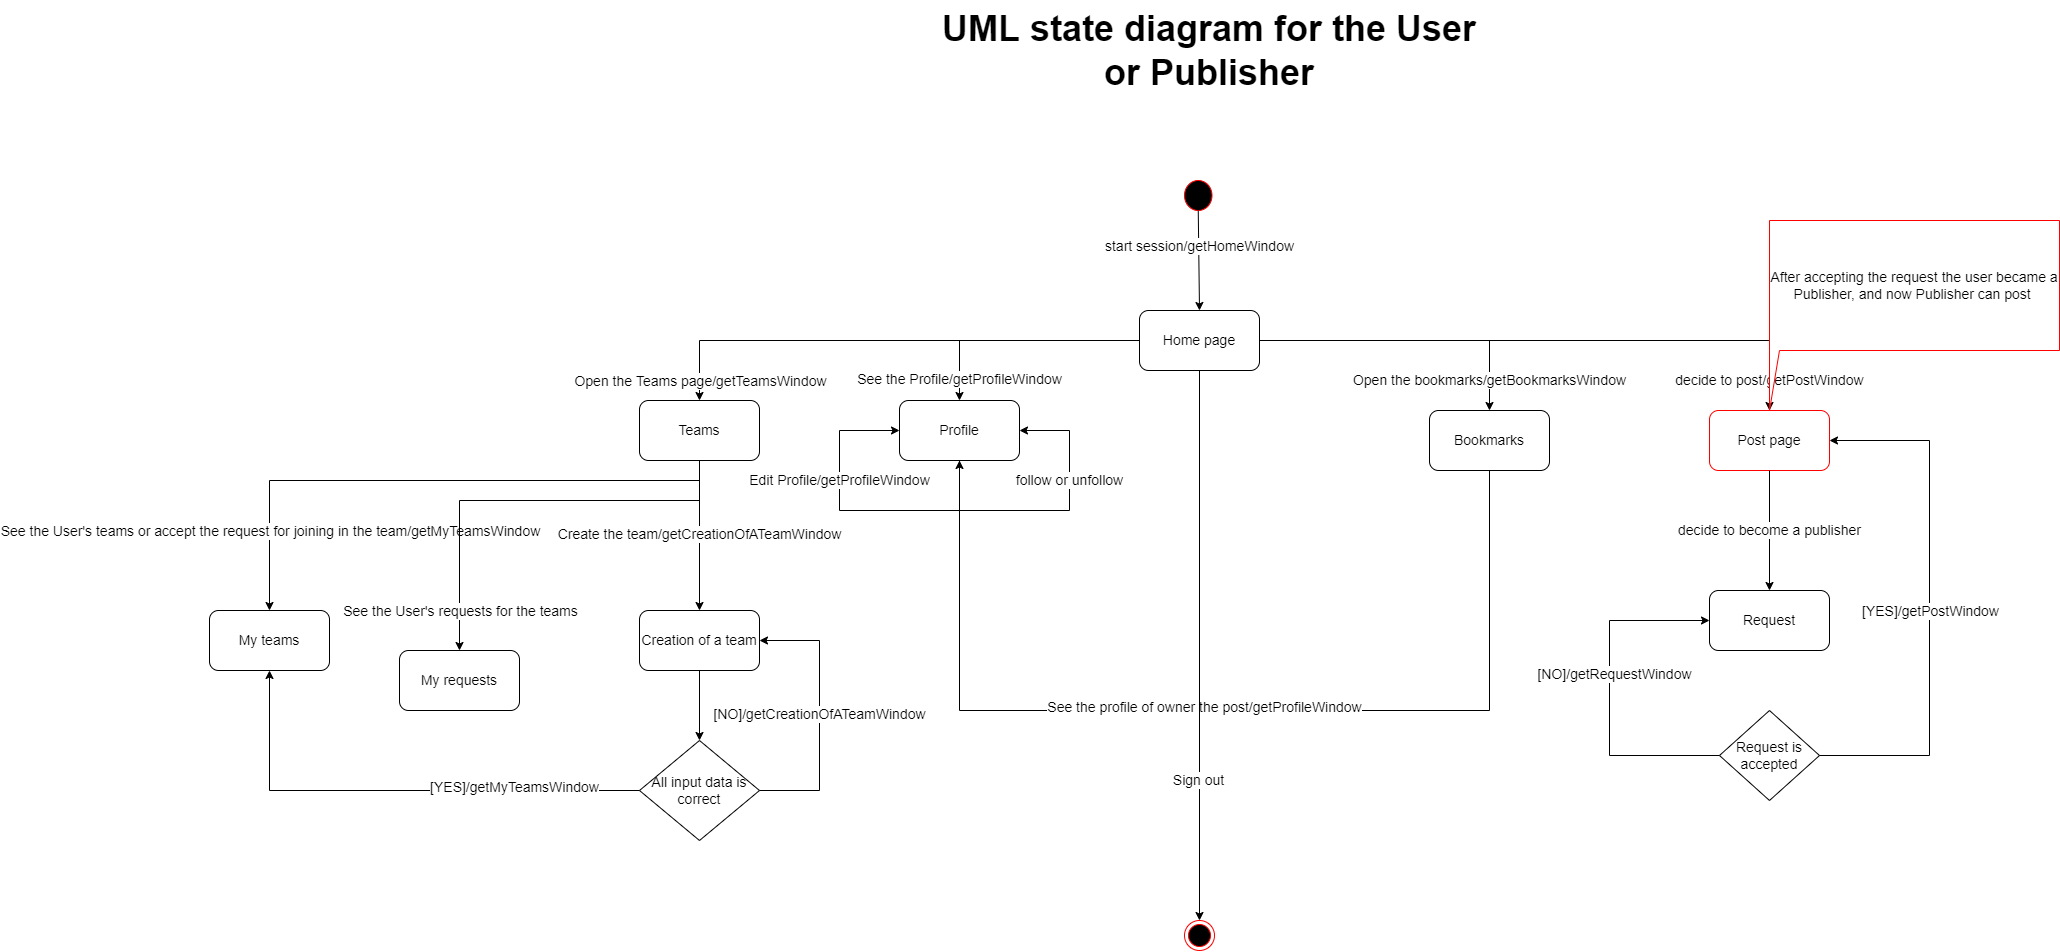

The diagram above was exported from draw.io. Its source (the exported page's mxGraphModel, read from the mxfile embedded in the PNG):
<mxGraphModel dx="2676" dy="770" grid="1" gridSize="10" guides="1" tooltips="1" connect="1" arrows="1" fold="1" page="1" pageScale="1" pageWidth="850" pageHeight="1100" math="0" shadow="0">
  <root>
    <mxCell id="0" />
    <mxCell id="1" parent="0" />
    <mxCell id="HAViYOxYJtUrfQw_h4Sq-1" value="" style="ellipse;whiteSpace=wrap;html=1;fillColor=#000000;strokeColor=#FF0000;" vertex="1" parent="1">
      <mxGeometry x="425" y="220" width="27.5" height="30" as="geometry" />
    </mxCell>
    <mxCell id="HAViYOxYJtUrfQw_h4Sq-2" value="" style="endArrow=classic;html=1;rounded=0;exitX=0.5;exitY=1;exitDx=0;exitDy=0;entryX=0.5;entryY=0;entryDx=0;entryDy=0;entryPerimeter=0;" edge="1" parent="1" source="HAViYOxYJtUrfQw_h4Sq-1" target="HAViYOxYJtUrfQw_h4Sq-3">
      <mxGeometry width="50" height="50" relative="1" as="geometry">
        <mxPoint x="420" y="340" as="sourcePoint" />
        <mxPoint x="438" y="350" as="targetPoint" />
      </mxGeometry>
    </mxCell>
    <mxCell id="HAViYOxYJtUrfQw_h4Sq-4" value="&lt;font style=&quot;font-size: 14px&quot;&gt;start session/getHomeWindow&lt;/font&gt;" style="edgeLabel;html=1;align=center;verticalAlign=middle;resizable=0;points=[];" vertex="1" connectable="0" parent="HAViYOxYJtUrfQw_h4Sq-2">
      <mxGeometry x="-0.296" relative="1" as="geometry">
        <mxPoint as="offset" />
      </mxGeometry>
    </mxCell>
    <mxCell id="HAViYOxYJtUrfQw_h4Sq-3" value="&lt;font style=&quot;font-size: 14px&quot;&gt;Home page&lt;/font&gt;" style="rounded=1;whiteSpace=wrap;html=1;strokeColor=#000000;fillColor=#FFFFFF;" vertex="1" parent="1">
      <mxGeometry x="380" y="350" width="120" height="60" as="geometry" />
    </mxCell>
    <mxCell id="HAViYOxYJtUrfQw_h4Sq-7" value="&lt;font style=&quot;font-size: 14px&quot;&gt;See the Profile/getProfileWindow&lt;/font&gt;" style="edgeStyle=segmentEdgeStyle;endArrow=classic;html=1;rounded=0;exitX=0;exitY=0.5;exitDx=0;exitDy=0;entryX=0.5;entryY=0;entryDx=0;entryDy=0;" edge="1" parent="1" source="HAViYOxYJtUrfQw_h4Sq-3" target="HAViYOxYJtUrfQw_h4Sq-8">
      <mxGeometry x="0.8261" width="50" height="50" relative="1" as="geometry">
        <mxPoint x="240" y="410" as="sourcePoint" />
        <mxPoint x="200" y="430" as="targetPoint" />
        <mxPoint as="offset" />
      </mxGeometry>
    </mxCell>
    <mxCell id="HAViYOxYJtUrfQw_h4Sq-8" value="&lt;font style=&quot;font-size: 14px&quot;&gt;Profile&lt;/font&gt;" style="rounded=1;whiteSpace=wrap;html=1;strokeColor=#000000;fillColor=#FFFFFF;" vertex="1" parent="1">
      <mxGeometry x="140" y="440" width="120" height="60" as="geometry" />
    </mxCell>
    <mxCell id="HAViYOxYJtUrfQw_h4Sq-9" value="" style="edgeStyle=segmentEdgeStyle;endArrow=classic;html=1;rounded=0;exitX=0;exitY=0.5;exitDx=0;exitDy=0;entryX=0.5;entryY=0;entryDx=0;entryDy=0;" edge="1" parent="1" source="HAViYOxYJtUrfQw_h4Sq-3" target="HAViYOxYJtUrfQw_h4Sq-10">
      <mxGeometry width="50" height="50" relative="1" as="geometry">
        <mxPoint x="80" y="390" as="sourcePoint" />
        <mxPoint x="-10" y="420" as="targetPoint" />
      </mxGeometry>
    </mxCell>
    <mxCell id="HAViYOxYJtUrfQw_h4Sq-11" value="&lt;font style=&quot;font-size: 14px&quot;&gt;Open the Teams page/getTeamsWindow&lt;/font&gt;" style="edgeLabel;html=1;align=center;verticalAlign=middle;resizable=0;points=[];" vertex="1" connectable="0" parent="HAViYOxYJtUrfQw_h4Sq-9">
      <mxGeometry x="0.8328" y="-1" relative="1" as="geometry">
        <mxPoint x="1" y="22" as="offset" />
      </mxGeometry>
    </mxCell>
    <mxCell id="HAViYOxYJtUrfQw_h4Sq-10" value="&lt;font style=&quot;font-size: 14px&quot;&gt;Teams&lt;/font&gt;" style="rounded=1;whiteSpace=wrap;html=1;strokeColor=#000000;fillColor=#FFFFFF;" vertex="1" parent="1">
      <mxGeometry x="-120" y="440" width="120" height="60" as="geometry" />
    </mxCell>
    <mxCell id="HAViYOxYJtUrfQw_h4Sq-12" value="Open the bookmarks/getBookmarksWindow" style="edgeStyle=segmentEdgeStyle;endArrow=classic;html=1;rounded=0;fontSize=14;entryX=0.5;entryY=0;entryDx=0;entryDy=0;" edge="1" parent="1" source="HAViYOxYJtUrfQw_h4Sq-3" target="HAViYOxYJtUrfQw_h4Sq-13">
      <mxGeometry x="0.8" width="50" height="50" relative="1" as="geometry">
        <mxPoint x="670" y="440" as="sourcePoint" />
        <mxPoint x="720" y="390" as="targetPoint" />
        <mxPoint as="offset" />
      </mxGeometry>
    </mxCell>
    <mxCell id="HAViYOxYJtUrfQw_h4Sq-13" value="Bookmarks" style="rounded=1;whiteSpace=wrap;html=1;fontSize=14;strokeColor=#000000;fillColor=#FFFFFF;" vertex="1" parent="1">
      <mxGeometry x="670" y="450" width="120" height="60" as="geometry" />
    </mxCell>
    <mxCell id="HAViYOxYJtUrfQw_h4Sq-14" value="decide to post/getPostWindow" style="edgeStyle=segmentEdgeStyle;endArrow=classic;html=1;rounded=0;fontSize=14;exitX=1;exitY=0.5;exitDx=0;exitDy=0;" edge="1" parent="1" source="HAViYOxYJtUrfQw_h4Sq-3">
      <mxGeometry x="0.8966" width="50" height="50" relative="1" as="geometry">
        <mxPoint x="730" y="360" as="sourcePoint" />
        <mxPoint x="1010" y="450" as="targetPoint" />
        <mxPoint as="offset" />
      </mxGeometry>
    </mxCell>
    <mxCell id="HAViYOxYJtUrfQw_h4Sq-15" value="Post page" style="rounded=1;whiteSpace=wrap;html=1;fontSize=14;strokeColor=#FF0000;fillColor=#FFFFFF;" vertex="1" parent="1">
      <mxGeometry x="950" y="450" width="120" height="60" as="geometry" />
    </mxCell>
    <mxCell id="HAViYOxYJtUrfQw_h4Sq-17" value="Edit Profile/getProfileWindow" style="edgeStyle=segmentEdgeStyle;endArrow=classic;html=1;rounded=0;fontSize=14;entryX=0;entryY=0.5;entryDx=0;entryDy=0;exitX=0.5;exitY=1;exitDx=0;exitDy=0;" edge="1" parent="1" source="HAViYOxYJtUrfQw_h4Sq-8" target="HAViYOxYJtUrfQw_h4Sq-8">
      <mxGeometry x="0.2903" width="50" height="50" relative="1" as="geometry">
        <mxPoint x="200" y="520" as="sourcePoint" />
        <mxPoint x="230" y="550" as="targetPoint" />
        <Array as="points">
          <mxPoint x="200" y="550" />
          <mxPoint x="80" y="550" />
          <mxPoint x="80" y="470" />
        </Array>
        <mxPoint as="offset" />
      </mxGeometry>
    </mxCell>
    <mxCell id="HAViYOxYJtUrfQw_h4Sq-18" value="follow or unfollow" style="edgeStyle=segmentEdgeStyle;endArrow=classic;html=1;rounded=0;fontSize=14;entryX=1;entryY=0.5;entryDx=0;entryDy=0;" edge="1" parent="1" target="HAViYOxYJtUrfQw_h4Sq-8">
      <mxGeometry x="0.1667" width="50" height="50" relative="1" as="geometry">
        <mxPoint x="200" y="550" as="sourcePoint" />
        <mxPoint x="270" y="650" as="targetPoint" />
        <Array as="points">
          <mxPoint x="310" y="550" />
          <mxPoint x="310" y="470" />
        </Array>
        <mxPoint as="offset" />
      </mxGeometry>
    </mxCell>
    <mxCell id="HAViYOxYJtUrfQw_h4Sq-19" value="Create the team/getCreationOfATeamWindow" style="endArrow=classic;html=1;rounded=0;fontSize=14;exitX=0.5;exitY=1;exitDx=0;exitDy=0;" edge="1" parent="1" source="HAViYOxYJtUrfQw_h4Sq-10">
      <mxGeometry width="50" height="50" relative="1" as="geometry">
        <mxPoint x="-20" y="670" as="sourcePoint" />
        <mxPoint x="-60" y="650" as="targetPoint" />
      </mxGeometry>
    </mxCell>
    <mxCell id="HAViYOxYJtUrfQw_h4Sq-20" value="Creation of a team" style="rounded=1;whiteSpace=wrap;html=1;fontSize=14;strokeColor=#000000;fillColor=#FFFFFF;" vertex="1" parent="1">
      <mxGeometry x="-120" y="650" width="120" height="60" as="geometry" />
    </mxCell>
    <mxCell id="HAViYOxYJtUrfQw_h4Sq-21" value="All input data is correct" style="rhombus;whiteSpace=wrap;html=1;fontSize=14;strokeColor=#000000;fillColor=#FFFFFF;" vertex="1" parent="1">
      <mxGeometry x="-120" y="780" width="120" height="100" as="geometry" />
    </mxCell>
    <mxCell id="HAViYOxYJtUrfQw_h4Sq-22" value="" style="endArrow=classic;html=1;rounded=0;fontSize=14;exitX=0.5;exitY=1;exitDx=0;exitDy=0;entryX=0.5;entryY=0;entryDx=0;entryDy=0;" edge="1" parent="1" source="HAViYOxYJtUrfQw_h4Sq-20" target="HAViYOxYJtUrfQw_h4Sq-21">
      <mxGeometry width="50" height="50" relative="1" as="geometry">
        <mxPoint x="-50" y="770" as="sourcePoint" />
        <mxPoint y="720" as="targetPoint" />
      </mxGeometry>
    </mxCell>
    <mxCell id="HAViYOxYJtUrfQw_h4Sq-23" value="[NO]/getCreationOfATeamWindow" style="edgeStyle=segmentEdgeStyle;endArrow=classic;html=1;rounded=0;fontSize=14;exitX=1;exitY=0.5;exitDx=0;exitDy=0;entryX=1;entryY=0.5;entryDx=0;entryDy=0;" edge="1" parent="1" source="HAViYOxYJtUrfQw_h4Sq-21" target="HAViYOxYJtUrfQw_h4Sq-20">
      <mxGeometry width="50" height="50" relative="1" as="geometry">
        <mxPoint x="30" y="820" as="sourcePoint" />
        <mxPoint x="80" y="770" as="targetPoint" />
        <Array as="points">
          <mxPoint x="60" y="830" />
          <mxPoint x="60" y="680" />
        </Array>
      </mxGeometry>
    </mxCell>
    <mxCell id="HAViYOxYJtUrfQw_h4Sq-27" value="" style="edgeStyle=segmentEdgeStyle;endArrow=classic;html=1;rounded=0;fontSize=14;exitX=0.5;exitY=1;exitDx=0;exitDy=0;entryX=0.5;entryY=0;entryDx=0;entryDy=0;" edge="1" parent="1" source="HAViYOxYJtUrfQw_h4Sq-10" target="HAViYOxYJtUrfQw_h4Sq-28">
      <mxGeometry width="50" height="50" relative="1" as="geometry">
        <mxPoint x="-410" y="520" as="sourcePoint" />
        <mxPoint x="-460" y="560" as="targetPoint" />
        <Array as="points">
          <mxPoint x="-60" y="520" />
          <mxPoint x="-490" y="520" />
        </Array>
      </mxGeometry>
    </mxCell>
    <mxCell id="HAViYOxYJtUrfQw_h4Sq-31" value="See the User's teams or accept the request for joining in the team/getMyTeamsWindow" style="edgeLabel;html=1;align=center;verticalAlign=middle;resizable=0;points=[];fontSize=14;" vertex="1" connectable="0" parent="HAViYOxYJtUrfQw_h4Sq-27">
      <mxGeometry x="0.75" y="2" relative="1" as="geometry">
        <mxPoint x="-2" y="-7" as="offset" />
      </mxGeometry>
    </mxCell>
    <mxCell id="HAViYOxYJtUrfQw_h4Sq-28" value="My teams" style="rounded=1;whiteSpace=wrap;html=1;fontSize=14;strokeColor=#000000;fillColor=#FFFFFF;" vertex="1" parent="1">
      <mxGeometry x="-550" y="650" width="120" height="60" as="geometry" />
    </mxCell>
    <mxCell id="HAViYOxYJtUrfQw_h4Sq-29" value="" style="edgeStyle=segmentEdgeStyle;endArrow=classic;html=1;rounded=0;fontSize=14;exitX=0;exitY=0.5;exitDx=0;exitDy=0;entryX=0.5;entryY=1;entryDx=0;entryDy=0;" edge="1" parent="1" source="HAViYOxYJtUrfQw_h4Sq-21" target="HAViYOxYJtUrfQw_h4Sq-28">
      <mxGeometry width="50" height="50" relative="1" as="geometry">
        <mxPoint x="-340" y="870" as="sourcePoint" />
        <mxPoint x="-290" y="820" as="targetPoint" />
      </mxGeometry>
    </mxCell>
    <mxCell id="HAViYOxYJtUrfQw_h4Sq-30" value="[YES]/getMyTeamsWindow" style="edgeLabel;html=1;align=center;verticalAlign=middle;resizable=0;points=[];fontSize=14;" vertex="1" connectable="0" parent="HAViYOxYJtUrfQw_h4Sq-29">
      <mxGeometry x="-0.4864" y="-4" relative="1" as="geometry">
        <mxPoint as="offset" />
      </mxGeometry>
    </mxCell>
    <mxCell id="HAViYOxYJtUrfQw_h4Sq-32" value="" style="edgeStyle=segmentEdgeStyle;endArrow=classic;html=1;rounded=0;fontSize=14;entryX=0.5;entryY=0;entryDx=0;entryDy=0;" edge="1" parent="1" target="HAViYOxYJtUrfQw_h4Sq-33">
      <mxGeometry width="50" height="50" relative="1" as="geometry">
        <mxPoint x="-60" y="540" as="sourcePoint" />
        <mxPoint x="-300" y="650" as="targetPoint" />
      </mxGeometry>
    </mxCell>
    <mxCell id="HAViYOxYJtUrfQw_h4Sq-34" value="See the User's requests for the teams" style="edgeLabel;html=1;align=center;verticalAlign=middle;resizable=0;points=[];fontSize=14;" vertex="1" connectable="0" parent="HAViYOxYJtUrfQw_h4Sq-32">
      <mxGeometry x="0.7295" y="-2" relative="1" as="geometry">
        <mxPoint x="2" y="13" as="offset" />
      </mxGeometry>
    </mxCell>
    <mxCell id="HAViYOxYJtUrfQw_h4Sq-33" value="My requests" style="rounded=1;whiteSpace=wrap;html=1;fontSize=14;strokeColor=#000000;fillColor=#FFFFFF;" vertex="1" parent="1">
      <mxGeometry x="-360" y="690" width="120" height="60" as="geometry" />
    </mxCell>
    <mxCell id="HAViYOxYJtUrfQw_h4Sq-36" value="" style="edgeStyle=segmentEdgeStyle;endArrow=classic;html=1;rounded=0;fontSize=14;exitX=0.5;exitY=1;exitDx=0;exitDy=0;" edge="1" parent="1" source="HAViYOxYJtUrfQw_h4Sq-13">
      <mxGeometry width="50" height="50" relative="1" as="geometry">
        <mxPoint x="730" y="590" as="sourcePoint" />
        <mxPoint x="200" y="500" as="targetPoint" />
        <Array as="points">
          <mxPoint x="730" y="750" />
          <mxPoint x="200" y="750" />
        </Array>
      </mxGeometry>
    </mxCell>
    <mxCell id="HAViYOxYJtUrfQw_h4Sq-37" value="See the profile of owner the post/getProfileWindow" style="edgeLabel;html=1;align=center;verticalAlign=middle;resizable=0;points=[];fontSize=14;" vertex="1" connectable="0" parent="HAViYOxYJtUrfQw_h4Sq-36">
      <mxGeometry x="0.0299" y="-4" relative="1" as="geometry">
        <mxPoint as="offset" />
      </mxGeometry>
    </mxCell>
    <mxCell id="HAViYOxYJtUrfQw_h4Sq-38" value="" style="ellipse;html=1;shape=endState;fillColor=#000000;strokeColor=#ff0000;fontSize=14;" vertex="1" parent="1">
      <mxGeometry x="425" y="960" width="30" height="30" as="geometry" />
    </mxCell>
    <mxCell id="HAViYOxYJtUrfQw_h4Sq-39" value="decide to become a publisher" style="endArrow=classic;html=1;rounded=0;fontSize=14;exitX=0.5;exitY=1;exitDx=0;exitDy=0;" edge="1" parent="1" source="HAViYOxYJtUrfQw_h4Sq-15">
      <mxGeometry width="50" height="50" relative="1" as="geometry">
        <mxPoint x="1000" y="630" as="sourcePoint" />
        <mxPoint x="1010" y="630" as="targetPoint" />
      </mxGeometry>
    </mxCell>
    <mxCell id="HAViYOxYJtUrfQw_h4Sq-40" value="Request" style="rounded=1;whiteSpace=wrap;html=1;fontSize=14;strokeColor=#000000;fillColor=#FFFFFF;" vertex="1" parent="1">
      <mxGeometry x="950" y="630" width="120" height="60" as="geometry" />
    </mxCell>
    <mxCell id="HAViYOxYJtUrfQw_h4Sq-41" value="Request is accepted" style="rhombus;whiteSpace=wrap;html=1;fontSize=14;strokeColor=#000000;fillColor=#FFFFFF;" vertex="1" parent="1">
      <mxGeometry x="960" y="750" width="100" height="90" as="geometry" />
    </mxCell>
    <mxCell id="HAViYOxYJtUrfQw_h4Sq-42" value="" style="edgeStyle=segmentEdgeStyle;endArrow=classic;html=1;rounded=0;fontSize=14;exitX=1;exitY=0.5;exitDx=0;exitDy=0;entryX=1;entryY=0.5;entryDx=0;entryDy=0;" edge="1" parent="1" source="HAViYOxYJtUrfQw_h4Sq-41" target="HAViYOxYJtUrfQw_h4Sq-15">
      <mxGeometry width="50" height="50" relative="1" as="geometry">
        <mxPoint x="1100" y="810" as="sourcePoint" />
        <mxPoint x="1150" y="760" as="targetPoint" />
        <Array as="points">
          <mxPoint x="1170" y="795" />
          <mxPoint x="1170" y="480" />
        </Array>
      </mxGeometry>
    </mxCell>
    <mxCell id="HAViYOxYJtUrfQw_h4Sq-43" value="[YES]/getPostWindow" style="edgeLabel;html=1;align=center;verticalAlign=middle;resizable=0;points=[];fontSize=14;" vertex="1" connectable="0" parent="HAViYOxYJtUrfQw_h4Sq-42">
      <mxGeometry x="-0.0314" relative="1" as="geometry">
        <mxPoint as="offset" />
      </mxGeometry>
    </mxCell>
    <mxCell id="HAViYOxYJtUrfQw_h4Sq-44" value="" style="edgeStyle=segmentEdgeStyle;endArrow=classic;html=1;rounded=0;fontSize=14;exitX=0;exitY=0.5;exitDx=0;exitDy=0;entryX=0;entryY=0.5;entryDx=0;entryDy=0;" edge="1" parent="1" source="HAViYOxYJtUrfQw_h4Sq-41" target="HAViYOxYJtUrfQw_h4Sq-40">
      <mxGeometry width="50" height="50" relative="1" as="geometry">
        <mxPoint x="830" y="810" as="sourcePoint" />
        <mxPoint x="880" y="760" as="targetPoint" />
        <Array as="points">
          <mxPoint x="850" y="795" />
          <mxPoint x="850" y="660" />
        </Array>
      </mxGeometry>
    </mxCell>
    <mxCell id="HAViYOxYJtUrfQw_h4Sq-45" value="[NO]/getRequestWindow" style="edgeLabel;html=1;align=center;verticalAlign=middle;resizable=0;points=[];fontSize=14;" vertex="1" connectable="0" parent="HAViYOxYJtUrfQw_h4Sq-44">
      <mxGeometry x="0.1098" y="-4" relative="1" as="geometry">
        <mxPoint as="offset" />
      </mxGeometry>
    </mxCell>
    <mxCell id="HAViYOxYJtUrfQw_h4Sq-46" value="" style="endArrow=classic;html=1;rounded=0;fontSize=14;exitX=0.5;exitY=1;exitDx=0;exitDy=0;entryX=0.5;entryY=0;entryDx=0;entryDy=0;" edge="1" parent="1" source="HAViYOxYJtUrfQw_h4Sq-3" target="HAViYOxYJtUrfQw_h4Sq-38">
      <mxGeometry width="50" height="50" relative="1" as="geometry">
        <mxPoint x="450" y="560" as="sourcePoint" />
        <mxPoint x="440" y="900" as="targetPoint" />
      </mxGeometry>
    </mxCell>
    <mxCell id="HAViYOxYJtUrfQw_h4Sq-47" value="Sign out" style="edgeLabel;html=1;align=center;verticalAlign=middle;resizable=0;points=[];fontSize=14;" vertex="1" connectable="0" parent="HAViYOxYJtUrfQw_h4Sq-46">
      <mxGeometry x="-0.222" y="-1" relative="1" as="geometry">
        <mxPoint x="-1" y="195" as="offset" />
      </mxGeometry>
    </mxCell>
    <mxCell id="HAViYOxYJtUrfQw_h4Sq-48" value="After accepting the request the user became a Publisher, and now Publisher can post&amp;nbsp;" style="shape=callout;whiteSpace=wrap;html=1;perimeter=calloutPerimeter;fontSize=14;strokeColor=#FF0000;fillColor=#FFFFFF;position2=0;size=60;position=0;base=10;" vertex="1" parent="1">
      <mxGeometry x="1010" y="260" width="290" height="190" as="geometry" />
    </mxCell>
    <mxCell id="HAViYOxYJtUrfQw_h4Sq-49" value="&lt;font style=&quot;font-size: 36px&quot;&gt;&lt;b&gt;UML state diagram for the User or Publisher&lt;/b&gt;&lt;/font&gt;" style="text;html=1;strokeColor=none;fillColor=none;align=center;verticalAlign=middle;whiteSpace=wrap;rounded=0;fontSize=14;" vertex="1" parent="1">
      <mxGeometry x="170" y="40" width="560" height="100" as="geometry" />
    </mxCell>
  </root>
</mxGraphModel>